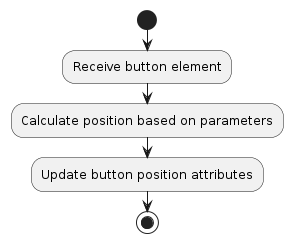

The diagram above was rendered by PlantUML. Its source (embedded in the PNG):
@startuml
start
:Receive button element;
:Calculate position based on parameters;
:Update button position attributes;
stop
@enduml